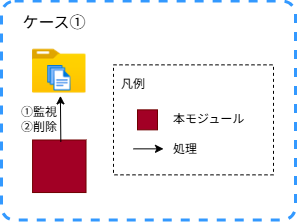

The diagram above was exported from draw.io. Its source (the exported page's mxGraphModel, read from the mxfile embedded in the PNG):
<mxGraphModel dx="707" dy="537" grid="1" gridSize="10" guides="1" tooltips="1" connect="1" arrows="1" fold="1" page="1" pageScale="1" pageWidth="827" pageHeight="1169" background="#ffffff" math="0" shadow="0">
  <root>
    <mxCell id="0" />
    <mxCell id="1" parent="0" />
    <mxCell id="139" value="" style="rounded=1;whiteSpace=wrap;html=1;fillColor=none;dashed=1;strokeWidth=3;strokeColor=#3399FF;arcSize=6;" parent="1" vertex="1">
      <mxGeometry x="108" y="125.53742994395516" width="294" height="218.92514011208965" as="geometry" />
    </mxCell>
    <mxCell id="140" value="&lt;font color=&quot;#000000&quot; style=&quot;font-size: 16px;&quot;&gt;ケース①&lt;/font&gt;" style="text;html=1;strokeColor=none;fillColor=none;align=center;verticalAlign=middle;whiteSpace=wrap;rounded=0;" parent="1" vertex="1">
      <mxGeometry x="121.66060606060606" y="134.9225267700658" width="77.58333333333333" height="23.382436449878078" as="geometry" />
    </mxCell>
    <mxCell id="141" value="" style="rounded=0;whiteSpace=wrap;html=1;fillColor=#a20025;strokeColor=#6F0000;fontColor=#ffffff;" parent="1" vertex="1">
      <mxGeometry x="139.07490909090907" y="264.4935948759007" width="53.45454545454545" height="52.54203362690152" as="geometry" />
    </mxCell>
    <mxCell id="142" value="" style="shape=image;verticalLabelPosition=bottom;labelBackgroundColor=#ffffff;verticalAlign=top;aspect=fixed;imageAspect=0;image=data:image/png,(base64 omitted: 2976 chars);" parent="1" vertex="1">
      <mxGeometry x="139.07490909090907" y="169.04223378702963" width="53.41773418734988" height="53.41773418734988" as="geometry" />
    </mxCell>
    <mxCell id="143" value="&lt;font color=&quot;#000000&quot;&gt;①監視&lt;/font&gt;&lt;div&gt;&lt;span style=&quot;background-color: transparent;&quot;&gt;②削除&lt;/span&gt;&lt;/div&gt;" style="rounded=0;whiteSpace=wrap;html=1;fillColor=none;strokeColor=none;" parent="1" vertex="1">
      <mxGeometry x="127.4930909090909" y="235.59547638110487" width="38.309090909090905" height="17.514011208967172" as="geometry" />
    </mxCell>
    <mxCell id="144" value="" style="endArrow=classic;html=1;entryX=0.521;entryY=0.961;entryDx=0;entryDy=0;exitX=0.083;exitY=0.02;exitDx=0;exitDy=0;exitPerimeter=0;entryPerimeter=0;" parent="1" target="142" edge="1">
      <mxGeometry width="50" height="50" relative="1" as="geometry">
        <mxPoint x="167.3256363636362" y="266.42013610888694" as="sourcePoint" />
        <mxPoint x="167.13854545454544" y="226.8384707766213" as="targetPoint" />
      </mxGeometry>
    </mxCell>
    <mxCell id="148" value="&lt;font style=&quot;line-height: 250%;&quot;&gt;本モジュール&lt;br&gt;&lt;/font&gt;&lt;div&gt;&lt;font style=&quot;line-height: 250%;&quot;&gt;&lt;font&gt;処理&lt;/font&gt;&lt;br&gt;&lt;/font&gt;&lt;/div&gt;" style="rounded=0;whiteSpace=wrap;dashed=1;strokeColor=#000000;spacing=0;spacingTop=35;labelBackgroundColor=none;align=left;html=1;fillColor=none;spacingLeft=60;verticalAlign=top;fontColor=default;" vertex="1" parent="1">
      <mxGeometry x="220" y="189.35" width="160" height="110" as="geometry" />
    </mxCell>
    <mxCell id="149" value="&lt;font color=&quot;#000000&quot;&gt;&lt;span style=&quot;line-height: 210%&quot;&gt;凡例&lt;/span&gt;&lt;/font&gt;&lt;font color=&quot;#000000&quot;&gt;&lt;br&gt;&lt;/font&gt;" style="rounded=0;whiteSpace=wrap;dashed=1;spacing=0;spacingTop=0;labelBackgroundColor=none;align=left;html=1;fillColor=none;strokeColor=none;" vertex="1" parent="1">
      <mxGeometry x="228" y="197.35" width="32" height="24" as="geometry" />
    </mxCell>
    <mxCell id="150" value="" style="rounded=0;whiteSpace=wrap;html=1;fillColor=#a20025;strokeColor=#6F0000;fontColor=#ffffff;" vertex="1" parent="1">
      <mxGeometry x="244" y="234.35" width="20" height="20" as="geometry" />
    </mxCell>
    <mxCell id="151" style="rounded=0;orthogonalLoop=1;jettySize=auto;html=1;strokeColor=light-dark(#000000,#EDEDED);" edge="1" parent="1">
      <mxGeometry relative="1" as="geometry">
        <mxPoint x="240" y="273.35" as="sourcePoint" />
        <mxPoint x="270" y="273.35" as="targetPoint" />
      </mxGeometry>
    </mxCell>
  </root>
</mxGraphModel>